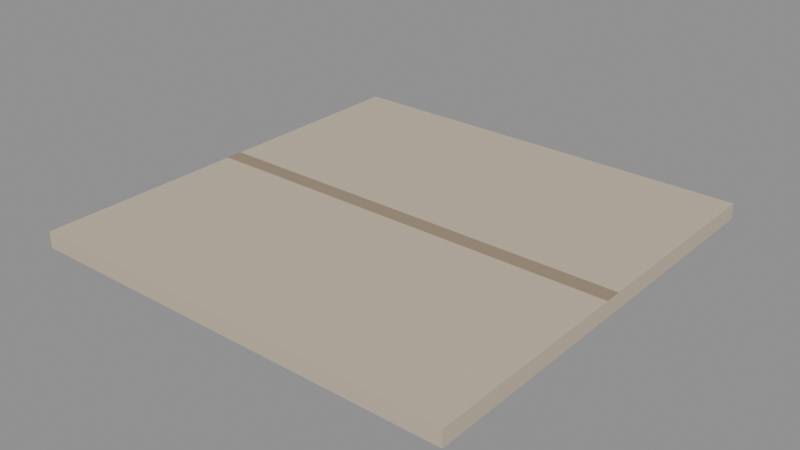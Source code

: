 # Source: city_paving_8.blend  (saved by Blender 5.4.6; exported with 4.5.12 LTS)
import bpy
from mathutils import Matrix  # noqa: F401  (used for matrix-valued properties, if any)

bpy.ops.wm.read_factory_settings(use_empty=True)
scene = bpy.context.scene
scene.name = 'CityPaving8Asset'

# ---- collections
col_stubby_citypaving8 = bpy.data.collections.new('STUBBY_CityPaving8'); scene.collection.children.link(col_stubby_citypaving8)

# ---- materials (node trees are filled in below, after node groups)
mat_city_paving = bpy.data.materials.new('City_Paving')
mat_city_paving.use_backface_culling = True
mat_city_paving.diffuse_color = (0.5841, 0.4851, 0.3663, 1.0)
mat_city_stonedark = bpy.data.materials.new('City_StoneDark')
mat_city_stonedark.use_backface_culling = True
mat_city_stonedark.diffuse_color = (0.3325, 0.2542, 0.1746, 1.0)

# ---- material node trees
mat_city_paving.use_nodes = True; mat_city_paving.node_tree.nodes.clear()
_N = mat_city_paving.node_tree.nodes; _L = mat_city_paving.node_tree.links
n0 = _N.new('ShaderNodeBsdfPrincipled'); n0.name = 'Principled BSDF'; n0.location = (-200, 100)
n0.inputs[0].default_value = (0.5841, 0.4851, 0.3663, 1.0)
n0.inputs[2].default_value = 0.8
n0.inputs[10].default_value = 0.005
n1 = _N.new('ShaderNodeOutputMaterial'); n1.name = 'Material Output'; n1.location = (200, 100)
_L.new(n0.outputs[0], n1.inputs[0])
n1.is_active_output = True
mat_city_stonedark.use_nodes = True; mat_city_stonedark.node_tree.nodes.clear()
_N = mat_city_stonedark.node_tree.nodes; _L = mat_city_stonedark.node_tree.links
n0 = _N.new('ShaderNodeBsdfPrincipled'); n0.name = 'Principled BSDF'; n0.location = (-200, 100)
n0.inputs[0].default_value = (0.3325, 0.2542, 0.1746, 1.0)
n0.inputs[2].default_value = 0.9
n0.inputs[10].default_value = 0.005
n1 = _N.new('ShaderNodeOutputMaterial'); n1.name = 'Material Output'; n1.location = (200, 100)
_L.new(n0.outputs[0], n1.inputs[0])
n1.is_active_output = True

# ---- meshes
me_citypaving8_slab = bpy.data.meshes.new('CityPaving8_Slab')
me_citypaving8_slab.from_pydata([(0.0, 0.0, -0.3), (0.0, 0.0, 0.0), (0.0, 8.0, -0.3), (0.0, 8.0, 0.0), (8.0, 0.0, -0.3), (8.0, 0.0, 0.0), (8.0, 8.0, -0.3), (8.0, 8.0, 0.0)], [], [(0, 1, 3, 2), (2, 3, 7, 6), (6, 7, 5, 4), (4, 5, 1, 0), (2, 6, 4, 0), (7, 3, 1, 5)])
_uv = me_citypaving8_slab.uv_layers.new(name='UVMap')
_uv.uv.foreach_set('vector', [0.0, -0.3, 0.0, 0.0, 8.0, 0.0, 8.0, -0.3, 0.0, -0.3, 0.0, 0.0, 8.0, 0.0, 8.0, -0.3, 8.0, -0.3, 8.0, 0.0, 0.0, 0.0, 0.0, -0.3, 8.0, -0.3, 8.0, 0.0, 0.0, 0.0, 0.0, -0.3, 0.0, 8.0, 8.0, 8.0, 8.0, 0.0, 0.0, 0.0, 8.0, 8.0, 0.0, 8.0, 0.0, 0.0, 8.0, 0.0])
me_citypaving8_slab.materials.append(mat_city_paving)
me_citypaving8_slab.update()
me_citypaving8_inlay = bpy.data.meshes.new('CityPaving8_Inlay')
me_citypaving8_inlay.from_pydata([(0.0, 3.85, 0.0), (0.0, 3.85, 0.01), (0.0, 4.15, 0.0), (0.0, 4.15, 0.01), (8.0, 3.85, 0.0), (8.0, 3.85, 0.01), (8.0, 4.15, 0.0), (8.0, 4.15, 0.01)], [], [(0, 1, 3, 2), (2, 3, 7, 6), (6, 7, 5, 4), (4, 5, 1, 0), (2, 6, 4, 0), (7, 3, 1, 5)])
_uv = me_citypaving8_inlay.uv_layers.new(name='UVMap')
_uv.uv.foreach_set('vector', [3.85, 0.0, 3.85, 0.01, 4.15, 0.01, 4.15, 0.0, 0.0, 0.0, 0.0, 0.01, 8.0, 0.01, 8.0, 0.0, 4.15, 0.0, 4.15, 0.01, 3.85, 0.01, 3.85, 0.0, 8.0, 0.0, 8.0, 0.01, 0.0, 0.01, 0.0, 0.0, 0.0, 4.15, 8.0, 4.15, 8.0, 3.85, 0.0, 3.85, 8.0, 4.15, 0.0, 4.15, 0.0, 3.85, 8.0, 3.85])
me_citypaving8_inlay.materials.append(mat_city_stonedark)
me_citypaving8_inlay.update()

# ---- objects
ob_citypaving8_root = bpy.data.objects.new('CityPaving8_Root', None)
ob_citypaving8_slab = bpy.data.objects.new('CityPaving8_Slab', me_citypaving8_slab)
ob_citypaving8_inlay = bpy.data.objects.new('CityPaving8_Inlay', me_citypaving8_inlay)
ob_city_paving_8_lod0 = bpy.data.objects.new('city_paving_8_LOD0', None)

# ---- transforms, parenting, visibility, modifiers, constraints
ob_citypaving8_root.location = (0.0, 0.0, 0.0)
ob_citypaving8_slab.parent = ob_city_paving_8_lod0
ob_citypaving8_slab.location = (0.0, 0.0, 0.0)
ob_citypaving8_inlay.parent = ob_city_paving_8_lod0
ob_citypaving8_inlay.location = (0.0, 0.0, 0.0)
ob_city_paving_8_lod0.parent = ob_citypaving8_root
ob_city_paving_8_lod0.location = (0.0, 0.0, 0.0)

# ---- collection membership
col_stubby_citypaving8.objects.link(ob_citypaving8_root)
col_stubby_citypaving8.objects.link(ob_citypaving8_slab)
col_stubby_citypaving8.objects.link(ob_citypaving8_inlay)
col_stubby_citypaving8.objects.link(ob_city_paving_8_lod0)

# ---- scene / render settings (as saved in the file)
scene.frame_start = 1; scene.frame_end = 250; scene.frame_set(1)
scene.render.engine = 'BLENDER_EEVEE_NEXT'
scene.render.image_settings.exr_codec = 'NONE'
scene.render.use_bake_clear = False
scene.render.bake_margin = 0
scene.render.bake_bias = 0.0
scene.render.bake_samples = 0
scene.render.simplify_subdivision_render = 0
scene.render.simplify_child_particles_render = 0.0
scene.render.compositor_device = 'GPU'
scene.eevee.use_volume_custom_range = False
scene.eevee.gtao_distance = 0.0
scene.eevee.use_fast_gi = False
scene.eevee.fast_gi_thickness_near = 0.1
scene.eevee.fast_gi_thickness_far = 0.0
scene.eevee.ray_tracing_options.screen_trace_thickness = 0.1
bpy.context.view_layer.update()

# ---- added for rendering (the .blend has no active camera and no usable light): camera, sun + grey world if the file has none
cam_auto = bpy.data.cameras.new('AutoCamera')
cam_auto.lens = 50.0
cam_auto.sensor_width = 36.0
cam_auto.clip_end = 1000.0
ob_auto_camera = bpy.data.objects.new('AutoCamera', cam_auto)
scene.collection.objects.link(ob_auto_camera)
ob_auto_camera.location = (14.4717, -8.56598, 8.23232)
ob_auto_camera.rotation_euler = (1.09748, -7.21219e-08, 0.694738)
scene.camera = ob_auto_camera
light_auto_sun = bpy.data.lights.new('AutoSun', 'SUN')
light_auto_sun.energy = 3.0
light_auto_sun.angle = 0.0523599
ob_auto_sun = bpy.data.objects.new('AutoSun', light_auto_sun)
scene.collection.objects.link(ob_auto_sun)
ob_auto_sun.rotation_euler = (0.872665, 0.174533, 0.523599)
if scene.world is None:
    world_auto = bpy.data.worlds.new('AutoWorld')
    world_auto.color = (0.3, 0.3, 0.3)
    scene.world = world_auto
bpy.context.view_layer.update()
